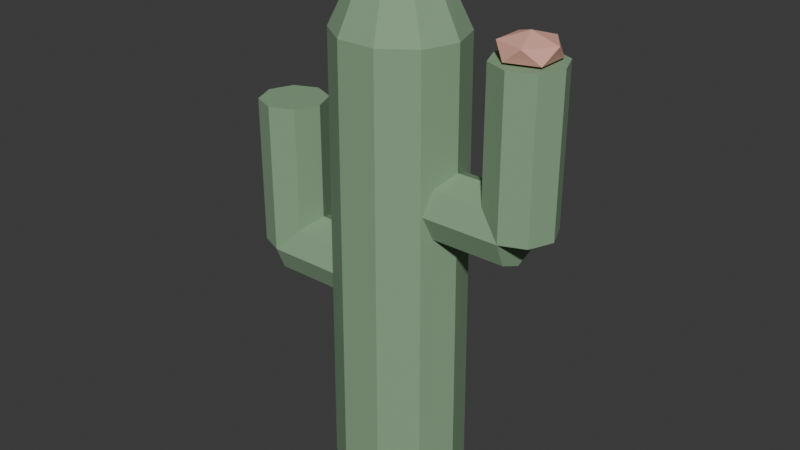 # Source: cactus.blend  (saved by Blender 5.0.119; exported with 4.5.12 LTS)
import bpy
from mathutils import Matrix  # noqa: F401  (used for matrix-valued properties, if any)

bpy.ops.wm.read_factory_settings(use_empty=True)
scene = bpy.context.scene
scene.name = 'Scene'

# ---- collections
col_collection = bpy.data.collections.new('Collection'); scene.collection.children.link(col_collection)

# ---- materials (node trees are filled in below, after node groups)
mat_cactus_wax = bpy.data.materials.new('Cactus wax')
mat_cactus_wax.diffuse_color = (0.24, 0.38, 0.23, 1.0)
mat_cactus_blossom = bpy.data.materials.new('Cactus blossom')
mat_cactus_blossom.diffuse_color = (0.77, 0.4, 0.32, 1.0)

# ---- material node trees
mat_cactus_wax.use_nodes = True; mat_cactus_wax.node_tree.nodes.clear()
_N = mat_cactus_wax.node_tree.nodes; _L = mat_cactus_wax.node_tree.links
n0 = _N.new('ShaderNodeBsdfPrincipled'); n0.name = 'Principled BSDF'; n0.location = (-200, 100)
n0.inputs[0].default_value = (0.24, 0.38, 0.23, 1.0)
n0.inputs[2].default_value = 0.85
n1 = _N.new('ShaderNodeOutputMaterial'); n1.name = 'Material Output'; n1.location = (200, 100)
_L.new(n0.outputs[0], n1.inputs[0])
n1.is_active_output = True
mat_cactus_blossom.use_nodes = True; mat_cactus_blossom.node_tree.nodes.clear()
_N = mat_cactus_blossom.node_tree.nodes; _L = mat_cactus_blossom.node_tree.links
n0 = _N.new('ShaderNodeBsdfPrincipled'); n0.name = 'Principled BSDF'; n0.location = (-200, 100)
n0.inputs[0].default_value = (0.77, 0.4, 0.32, 1.0)
n0.inputs[2].default_value = 0.85
n1 = _N.new('ShaderNodeOutputMaterial'); n1.name = 'Material Output'; n1.location = (200, 100)
_L.new(n0.outputs[0], n1.inputs[0])
n1.is_active_output = True

# ---- world
world_world = bpy.data.worlds.new('World'); scene.world = world_world
world_world.use_nodes = True; world_world.node_tree.nodes.clear()
_N = world_world.node_tree.nodes; _L = world_world.node_tree.links
n0 = _N.new('ShaderNodeOutputWorld'); n0.name = 'World Output'; n0.location = (200, 100)
n1 = _N.new('ShaderNodeBackground'); n1.name = 'Background'; n1.location = (-200, 100)
n1.inputs[0].default_value = (0.05088, 0.05088, 0.05088, 1.0)
_L.new(n1.outputs[0], n0.inputs[0])
n0.is_active_output = True
world_world.color = (0.05088, 0.05088, 0.05088)
world_world.sun_shadow_jitter_overblur = 0.0

# ---- meshes
me_ribbed_cactus = bpy.data.meshes.new('Ribbed cactus')
me_ribbed_cactus.from_pydata([(0.36, 0.0, 0.0), (0.2912, 0.194, 0.0), (0.1112, 0.3138, 0.0), (-0.1112, 0.3138, 0.0), (-0.2912, 0.194, 0.0), (-0.36, 4.041e-17, 0.0), (-0.2912, -0.194, 0.0), (-0.1112, -0.3138, 0.0), (0.1112, -0.3138, 0.0), (0.2912, -0.194, 0.0), (0.34, 0.0, 2.4), (0.2751, 0.1881, 2.4), (0.1051, 0.3043, 2.4), (-0.1051, 0.3043, 2.4), (-0.2751, 0.1881, 2.4), (-0.34, 3.919e-17, 2.4), (-0.2751, -0.1881, 2.4), (-0.1051, -0.3043, 2.4), (0.1051, -0.3043, 2.4), (0.2751, -0.1881, 2.4), (0.19, 0.0, 2.7), (0.1537, 0.1117, 2.7), (0.05871, 0.1807, 2.7), (-0.05871, 0.1807, 2.7), (-0.1537, 0.1117, 2.7), (-0.19, 2.327e-17, 2.7), (-0.1537, -0.1117, 2.7), (-0.05871, -0.1807, 2.7), (0.05871, -0.1807, 2.7), (0.1537, -0.1117, 2.7), (0.01, 0.0, 2.8), (0.00809, 0.005878, 2.8), (0.00309, 0.009511, 2.8), (-0.00309, 0.009511, 2.8), (-0.00809, 0.005878, 2.8), (-0.01, 1.225e-18, 2.8), (-0.00809, -0.005878, 2.8), (-0.00309, -0.009511, 2.8), (0.00309, -0.009511, 2.8), (0.00809, -0.005878, 2.8), (0.0, -1.53e-08, 1.28), (-0.7, 1.53e-08, 1.28), (0.0, -0.1273, 1.227), (-0.7, -0.1273, 1.227), (0.0, -0.18, 1.1), (-0.7, -0.18, 1.1), (0.0, -0.1273, 0.9727), (-0.7, -0.1273, 0.9727), (0.0, -1.53e-08, 0.92), (-0.7, 1.53e-08, 0.92), (0.0, 0.1273, 0.9727), (-0.7, 0.1273, 0.9727), (0.0, 0.18, 1.1), (-0.7, 0.18, 1.1), (0.0, 0.1273, 1.227), (-0.7, 0.1273, 1.227), (-0.7, -0.18, 1.1), (-0.7, -0.18, 1.9), (-0.8273, -0.1273, 1.1), (-0.8273, -0.1273, 1.9), (-0.88, -2.718e-08, 1.1), (-0.88, -2.718e-08, 1.9), (-0.8273, 0.1273, 1.1), (-0.8273, 0.1273, 1.9), (-0.7, 0.18, 1.1), (-0.7, 0.18, 1.9), (-0.5727, 0.1273, 1.1), (-0.5727, 0.1273, 1.9), (-0.52, 2.718e-08, 1.1), (-0.52, 2.718e-08, 1.9), (-0.5727, -0.1273, 1.1), (-0.5727, -0.1273, 1.9), (0.0, -1.53e-08, 1.78), (0.7, 1.53e-08, 1.78), (0.0, 0.1273, 1.727), (0.7, 0.1273, 1.727), (0.0, 0.18, 1.6), (0.7, 0.18, 1.6), (0.0, 0.1273, 1.473), (0.7, 0.1273, 1.473), (0.0, -1.53e-08, 1.42), (0.7, 1.53e-08, 1.42), (0.0, -0.1273, 1.473), (0.7, -0.1273, 1.473), (0.0, -0.18, 1.6), (0.7, -0.18, 1.6), (0.0, -0.1273, 1.727), (0.7, -0.1273, 1.727), (0.7, -0.18, 1.6), (0.7, -0.18, 2.4), (0.5727, -0.1273, 1.6), (0.5727, -0.1273, 2.4), (0.52, -2.718e-08, 1.6), (0.52, -2.718e-08, 2.4), (0.5727, 0.1273, 1.6), (0.5727, 0.1273, 2.4), (0.7, 0.18, 1.6), (0.7, 0.18, 2.4), (0.8273, 0.1273, 1.6), (0.8273, 0.1273, 2.4), (0.88, 2.718e-08, 1.6), (0.88, 2.718e-08, 2.4), (0.8273, -0.1273, 1.6), (0.8273, -0.1273, 2.4)], [], [(0, 1, 11, 10), (1, 2, 12, 11), (2, 3, 13, 12), (3, 4, 14, 13), (4, 5, 15, 14), (5, 6, 16, 15), (6, 7, 17, 16), (7, 8, 18, 17), (8, 9, 19, 18), (9, 0, 10, 19), (10, 11, 21, 20), (11, 12, 22, 21), (12, 13, 23, 22), (13, 14, 24, 23), (14, 15, 25, 24), (15, 16, 26, 25), (16, 17, 27, 26), (17, 18, 28, 27), (18, 19, 29, 28), (19, 10, 20, 29), (20, 21, 31, 30), (21, 22, 32, 31), (22, 23, 33, 32), (23, 24, 34, 33), (24, 25, 35, 34), (25, 26, 36, 35), (26, 27, 37, 36), (27, 28, 38, 37), (28, 29, 39, 38), (29, 20, 30, 39), (9, 8, 7, 6, 5, 4, 3, 2, 1, 0), (30, 31, 32, 33, 34, 35, 36, 37, 38, 39), (40, 41, 43, 42), (42, 43, 45, 44), (44, 45, 47, 46), (46, 47, 49, 48), (48, 49, 51, 50), (50, 51, 53, 52), (43, 41, 55, 53, 51, 49, 47, 45), (52, 53, 55, 54), (54, 55, 41, 40), (40, 42, 44, 46, 48, 50, 52, 54), (56, 57, 59, 58), (58, 59, 61, 60), (60, 61, 63, 62), (62, 63, 65, 64), (64, 65, 67, 66), (66, 67, 69, 68), (59, 57, 71, 69, 67, 65, 63, 61), (68, 69, 71, 70), (70, 71, 57, 56), (56, 58, 60, 62, 64, 66, 68, 70), (72, 73, 75, 74), (74, 75, 77, 76), (76, 77, 79, 78), (78, 79, 81, 80), (80, 81, 83, 82), (82, 83, 85, 84), (75, 73, 87, 85, 83, 81, 79, 77), (84, 85, 87, 86), (86, 87, 73, 72), (72, 74, 76, 78, 80, 82, 84, 86), (88, 89, 91, 90), (90, 91, 93, 92), (92, 93, 95, 94), (94, 95, 97, 96), (96, 97, 99, 98), (98, 99, 101, 100), (91, 89, 103, 101, 99, 97, 95, 93), (100, 101, 103, 102), (102, 103, 89, 88), (88, 90, 92, 94, 96, 98, 100, 102)])
_uv = me_ribbed_cactus.uv_layers.new(name='UVMap')
_uv.uv.foreach_set('vector', [0.0, 0.0, 0.0, 0.0, 0.0, 0.0, 0.0, 0.0, 0.0, 0.0, 0.0, 0.0, 0.0, 0.0, 0.0, 0.0, 0.0, 0.0, 0.0, 0.0, 0.0, 0.0, 0.0, 0.0, 0.0, 0.0, 0.0, 0.0, 0.0, 0.0, 0.0, 0.0, 0.0, 0.0, 0.0, 0.0, 0.0, 0.0, 0.0, 0.0, 0.0, 0.0, 0.0, 0.0, 0.0, 0.0, 0.0, 0.0, 0.0, 0.0, 0.0, 0.0, 0.0, 0.0, 0.0, 0.0, 0.0, 0.0, 0.0, 0.0, 0.0, 0.0, 0.0, 0.0, 0.0, 0.0, 0.0, 0.0, 0.0, 0.0, 0.0, 0.0, 0.0, 0.0, 0.0, 0.0, 0.0, 0.0, 0.0, 0.0, 0.0, 0.0, 0.0, 0.0, 0.0, 0.0, 0.0, 0.0, 0.0, 0.0, 0.0, 0.0, 0.0, 0.0, 0.0, 0.0, 0.0, 0.0, 0.0, 0.0, 0.0, 0.0, 0.0, 0.0, 0.0, 0.0, 0.0, 0.0, 0.0, 0.0, 0.0, 0.0, 0.0, 0.0, 0.0, 0.0, 0.0, 0.0, 0.0, 0.0, 0.0, 0.0, 0.0, 0.0, 0.0, 0.0, 0.0, 0.0, 0.0, 0.0, 0.0, 0.0, 0.0, 0.0, 0.0, 0.0, 0.0, 0.0, 0.0, 0.0, 0.0, 0.0, 0.0, 0.0, 0.0, 0.0, 0.0, 0.0, 0.0, 0.0, 0.0, 0.0, 0.0, 0.0, 0.0, 0.0, 0.0, 0.0, 0.0, 0.0, 0.0, 0.0, 0.0, 0.0, 0.0, 0.0, 0.0, 0.0, 0.0, 0.0, 0.0, 0.0, 0.0, 0.0, 0.0, 0.0, 0.0, 0.0, 0.0, 0.0, 0.0, 0.0, 0.0, 0.0, 0.0, 0.0, 0.0, 0.0, 0.0, 0.0, 0.0, 0.0, 0.0, 0.0, 0.0, 0.0, 0.0, 0.0, 0.0, 0.0, 0.0, 0.0, 0.0, 0.0, 0.0, 0.0, 0.0, 0.0, 0.0, 0.0, 0.0, 0.0, 0.0, 0.0, 0.0, 0.0, 0.0, 0.0, 0.0, 0.0, 0.0, 0.0, 0.0, 0.0, 0.0, 0.0, 0.0, 0.0, 0.0, 0.0, 0.0, 0.0, 0.0, 0.0, 0.0, 0.0, 0.0, 0.0, 0.0, 0.0, 0.0, 0.0, 0.0, 0.0, 0.0, 0.0, 0.0, 0.0, 0.0, 0.0, 0.0, 0.0, 0.0, 0.0, 0.0, 0.0, 0.0, 0.0, 0.0, 0.0, 0.0, 0.0, 0.0, 0.0, 0.0, 0.0, 0.0, 0.0, 0.0, 0.0, 0.0, 0.0, 0.0, 0.0, 0.0, 0.0, 0.0, 0.0, 0.0, 0.0, 1.0, 0.5, 1.0, 1.0, 0.875, 1.0, 0.875, 0.5, 0.875, 0.5, 0.875, 1.0, 0.75, 1.0, 0.75, 0.5, 0.75, 0.5, 0.75, 1.0, 0.625, 1.0, 0.625, 0.5, 0.625, 0.5, 0.625, 1.0, 0.5, 1.0, 0.5, 0.5, 0.5, 0.5, 0.5, 1.0, 0.375, 1.0, 0.375, 0.5, 0.375, 0.5, 0.375, 1.0, 0.25, 1.0, 0.25, 0.5, 0.4197, 0.4197, 0.25, 0.49, 0.08029, 0.4197, 0.01, 0.25, 0.08029, 0.08029, 0.25, 0.01, 0.4197, 0.08029, 0.49, 0.25, 0.25, 0.5, 0.25, 1.0, 0.125, 1.0, 0.125, 0.5, 0.125, 0.5, 0.125, 1.0, 0.0, 1.0, 0.0, 0.5, 0.75, 0.49, 0.9197, 0.4197, 0.99, 0.25, 0.9197, 0.08029, 0.75, 0.01, 0.5803, 0.08029, 0.51, 0.25, 0.5803, 0.4197, 1.0, 0.5, 1.0, 1.0, 0.875, 1.0, 0.875, 0.5, 0.875, 0.5, 0.875, 1.0, 0.75, 1.0, 0.75, 0.5, 0.75, 0.5, 0.75, 1.0, 0.625, 1.0, 0.625, 0.5, 0.625, 0.5, 0.625, 1.0, 0.5, 1.0, 0.5, 0.5, 0.5, 0.5, 0.5, 1.0, 0.375, 1.0, 0.375, 0.5, 0.375, 0.5, 0.375, 1.0, 0.25, 1.0, 0.25, 0.5, 0.4197, 0.4197, 0.25, 0.49, 0.08029, 0.4197, 0.01, 0.25, 0.08029, 0.08029, 0.25, 0.01, 0.4197, 0.08029, 0.49, 0.25, 0.25, 0.5, 0.25, 1.0, 0.125, 1.0, 0.125, 0.5, 0.125, 0.5, 0.125, 1.0, 0.0, 1.0, 0.0, 0.5, 0.75, 0.49, 0.9197, 0.4197, 0.99, 0.25, 0.9197, 0.08029, 0.75, 0.01, 0.5803, 0.08029, 0.51, 0.25, 0.5803, 0.4197, 1.0, 0.5, 1.0, 1.0, 0.875, 1.0, 0.875, 0.5, 0.875, 0.5, 0.875, 1.0, 0.75, 1.0, 0.75, 0.5, 0.75, 0.5, 0.75, 1.0, 0.625, 1.0, 0.625, 0.5, 0.625, 0.5, 0.625, 1.0, 0.5, 1.0, 0.5, 0.5, 0.5, 0.5, 0.5, 1.0, 0.375, 1.0, 0.375, 0.5, 0.375, 0.5, 0.375, 1.0, 0.25, 1.0, 0.25, 0.5, 0.4197, 0.4197, 0.25, 0.49, 0.08029, 0.4197, 0.01, 0.25, 0.08029, 0.08029, 0.25, 0.01, 0.4197, 0.08029, 0.49, 0.25, 0.25, 0.5, 0.25, 1.0, 0.125, 1.0, 0.125, 0.5, 0.125, 0.5, 0.125, 1.0, 0.0, 1.0, 0.0, 0.5, 0.75, 0.49, 0.9197, 0.4197, 0.99, 0.25, 0.9197, 0.08029, 0.75, 0.01, 0.5803, 0.08029, 0.51, 0.25, 0.5803, 0.4197, 1.0, 0.5, 1.0, 1.0, 0.875, 1.0, 0.875, 0.5, 0.875, 0.5, 0.875, 1.0, 0.75, 1.0, 0.75, 0.5, 0.75, 0.5, 0.75, 1.0, 0.625, 1.0, 0.625, 0.5, 0.625, 0.5, 0.625, 1.0, 0.5, 1.0, 0.5, 0.5, 0.5, 0.5, 0.5, 1.0, 0.375, 1.0, 0.375, 0.5, 0.375, 0.5, 0.375, 1.0, 0.25, 1.0, 0.25, 0.5, 0.4197, 0.4197, 0.25, 0.49, 0.08029, 0.4197, 0.01, 0.25, 0.08029, 0.08029, 0.25, 0.01, 0.4197, 0.08029, 0.49, 0.25, 0.25, 0.5, 0.25, 1.0, 0.125, 1.0, 0.125, 0.5, 0.125, 0.5, 0.125, 1.0, 0.0, 1.0, 0.0, 0.5, 0.75, 0.49, 0.9197, 0.4197, 0.99, 0.25, 0.9197, 0.08029, 0.75, 0.01, 0.5803, 0.08029, 0.51, 0.25, 0.5803, 0.4197])
me_ribbed_cactus.materials.append(mat_cactus_wax)
me_ribbed_cactus.update()
me_icosphere = bpy.data.meshes.new('Icosphere')
me_icosphere.from_pydata([(0.0, 0.0, -0.08), (0.1158, -0.08412, -0.03578), (-0.04422, -0.1361, -0.03578), (-0.1431, 0.0, -0.03578), (-0.04422, 0.1361, -0.03578), (0.1158, 0.08412, -0.03578), (0.04422, -0.1361, 0.03578), (-0.1158, -0.08412, 0.03578), (-0.1158, 0.08412, 0.03578), (0.04422, 0.1361, 0.03578), (0.1431, 0.0, 0.03578), (0.0, 0.0, 0.08)], [], [(0, 1, 2), (1, 0, 5), (0, 2, 3), (0, 3, 4), (0, 4, 5), (1, 5, 10), (2, 1, 6), (3, 2, 7), (4, 3, 8), (5, 4, 9), (1, 10, 6), (2, 6, 7), (3, 7, 8), (4, 8, 9), (5, 9, 10), (6, 10, 11), (7, 6, 11), (8, 7, 11), (9, 8, 11), (10, 9, 11)])
_uv = me_icosphere.uv_layers.new(name='UVMap')
_uv.uv.foreach_set('vector', [0.1818, 0.0, 0.2727, 0.1575, 0.09091, 0.1575, 0.2727, 0.1575, 0.3636, 0.0, 0.4545, 0.1575, 0.9091, 0.0, 1.0, 0.1575, 0.8182, 0.1575, 0.7273, 0.0, 0.8182, 0.1575, 0.6364, 0.1575, 0.5455, 0.0, 0.6364, 0.1575, 0.4545, 0.1575, 0.2727, 0.1575, 0.4545, 0.1575, 0.3636, 0.3149, 0.09091, 0.1575, 0.2727, 0.1575, 0.1818, 0.3149, 0.8182, 0.1575, 1.0, 0.1575, 0.9091, 0.3149, 0.6364, 0.1575, 0.8182, 0.1575, 0.7273, 0.3149, 0.4545, 0.1575, 0.6364, 0.1575, 0.5455, 0.3149, 0.2727, 0.1575, 0.3636, 0.3149, 0.1818, 0.3149, 0.09091, 0.1575, 0.1818, 0.3149, 0.0, 0.3149, 0.8182, 0.1575, 0.9091, 0.3149, 0.7273, 0.3149, 0.6364, 0.1575, 0.7273, 0.3149, 0.5455, 0.3149, 0.4545, 0.1575, 0.5455, 0.3149, 0.3636, 0.3149, 0.1818, 0.3149, 0.3636, 0.3149, 0.2727, 0.4724, 0.0, 0.3149, 0.1818, 0.3149, 0.09091, 0.4724, 0.7273, 0.3149, 0.9091, 0.3149, 0.8182, 0.4724, 0.5455, 0.3149, 0.7273, 0.3149, 0.6364, 0.4724, 0.3636, 0.3149, 0.5455, 0.3149, 0.4545, 0.4724])
me_icosphere.materials.append(mat_cactus_blossom)
me_icosphere.update()

# ---- objects
ob_ribbed_cactus = bpy.data.objects.new('Ribbed cactus', me_ribbed_cactus)
ob_desert_flower = bpy.data.objects.new('Desert flower', me_icosphere)

# ---- transforms, parenting, visibility, modifiers, constraints
ob_ribbed_cactus.location = (0.0, 0.0, 0.0)
ob_desert_flower.location = (0.7, 0.0, 2.45)

# ---- collection membership
col_collection.objects.link(ob_ribbed_cactus)
col_collection.objects.link(ob_desert_flower)

# ---- scene / render settings (as saved in the file)
scene.frame_start = 1; scene.frame_end = 250; scene.frame_set(1)
scene.render.engine = 'BLENDER_EEVEE_NEXT'
scene.render.bake_bias = 0.0
scene.render.bake_samples = 0
scene.cycles.sampling_pattern = 'TABULATED_SOBOL'
scene.eevee.use_volume_custom_range = False
bpy.context.view_layer.update()

# ---- added for rendering (the .blend has no active camera and no usable light): camera, sun
cam_auto = bpy.data.cameras.new('AutoCamera')
cam_auto.lens = 50.0
cam_auto.sensor_width = 36.0
cam_auto.clip_end = 1000.0
ob_auto_camera = bpy.data.objects.new('AutoCamera', cam_auto)
scene.collection.objects.link(ob_auto_camera)
ob_auto_camera.location = (3.11453, -3.73744, 3.89163)
ob_auto_camera.rotation_euler = (1.09748, -7.21219e-08, 0.694738)
scene.camera = ob_auto_camera
light_auto_sun = bpy.data.lights.new('AutoSun', 'SUN')
light_auto_sun.energy = 3.0
light_auto_sun.angle = 0.0523599
ob_auto_sun = bpy.data.objects.new('AutoSun', light_auto_sun)
scene.collection.objects.link(ob_auto_sun)
ob_auto_sun.rotation_euler = (0.872665, 0.174533, 0.523599)
bpy.context.view_layer.update()
